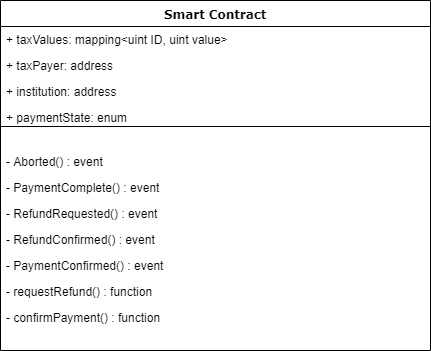

The diagram above was exported from draw.io. Its source (the exported page's mxGraphModel, read from the mxfile embedded in the PNG):
<mxGraphModel dx="1426" dy="684" grid="1" gridSize="10" guides="1" tooltips="1" connect="1" arrows="1" fold="1" page="1" pageScale="1" pageWidth="1100" pageHeight="850" background="#ffffff" math="0" shadow="0">
  <root>
    <mxCell id="0" />
    <mxCell id="1" parent="0" />
    <mxCell id="78961159f06e98e8-43" value="Smart Contract" style="swimlane;html=1;fontStyle=1;align=center;verticalAlign=top;childLayout=stackLayout;horizontal=1;startSize=26;horizontalStack=0;resizeParent=1;resizeLast=0;collapsible=1;marginBottom=0;swimlaneFillColor=#ffffff;rounded=0;shadow=0;comic=0;labelBackgroundColor=none;strokeColor=#000000;strokeWidth=1;fillColor=none;fontFamily=Verdana;fontSize=12;fontColor=#000000;" parent="1" vertex="1">
      <mxGeometry x="350" y="80" width="430" height="350" as="geometry">
        <mxRectangle x="350" y="80" width="100" height="26" as="alternateBounds" />
      </mxGeometry>
    </mxCell>
    <mxCell id="78961159f06e98e8-44" value="+ taxValues: mapping&amp;lt;uint ID, uint value&amp;gt;" style="text;html=1;strokeColor=none;fillColor=none;align=left;verticalAlign=top;spacingLeft=4;spacingRight=4;whiteSpace=wrap;overflow=hidden;rotatable=0;points=[[0,0.5],[1,0.5]];portConstraint=eastwest;" parent="78961159f06e98e8-43" vertex="1">
      <mxGeometry y="26" width="430" height="26" as="geometry" />
    </mxCell>
    <mxCell id="78961159f06e98e8-45" value="+ taxPayer: address&lt;br&gt;" style="text;html=1;strokeColor=none;fillColor=none;align=left;verticalAlign=top;spacingLeft=4;spacingRight=4;whiteSpace=wrap;overflow=hidden;rotatable=0;points=[[0,0.5],[1,0.5]];portConstraint=eastwest;" parent="78961159f06e98e8-43" vertex="1">
      <mxGeometry y="52" width="430" height="26" as="geometry" />
    </mxCell>
    <mxCell id="4" value="+ institution: address&lt;br&gt;" style="text;html=1;strokeColor=none;fillColor=none;align=left;verticalAlign=top;spacingLeft=4;spacingRight=4;whiteSpace=wrap;overflow=hidden;rotatable=0;points=[[0,0.5],[1,0.5]];portConstraint=eastwest;" vertex="1" parent="78961159f06e98e8-43">
      <mxGeometry y="78" width="430" height="26" as="geometry" />
    </mxCell>
    <mxCell id="78961159f06e98e8-51" value="" style="line;html=1;strokeWidth=1;fillColor=none;align=left;verticalAlign=middle;spacingTop=-1;spacingLeft=3;spacingRight=3;rotatable=0;labelPosition=right;points=[];portConstraint=eastwest;" parent="78961159f06e98e8-43" vertex="1">
      <mxGeometry y="104" width="430" height="44" as="geometry" />
    </mxCell>
    <mxCell id="8" value="- Aborted() : event&lt;br&gt;" style="text;html=1;strokeColor=none;fillColor=none;align=left;verticalAlign=top;spacingLeft=4;spacingRight=4;whiteSpace=wrap;overflow=hidden;rotatable=0;points=[[0,0.5],[1,0.5]];portConstraint=eastwest;" vertex="1" parent="78961159f06e98e8-43">
      <mxGeometry y="148" width="430" height="26" as="geometry" />
    </mxCell>
    <mxCell id="9" value="- PaymentComplete() : event&lt;br&gt;" style="text;html=1;strokeColor=none;fillColor=none;align=left;verticalAlign=top;spacingLeft=4;spacingRight=4;whiteSpace=wrap;overflow=hidden;rotatable=0;points=[[0,0.5],[1,0.5]];portConstraint=eastwest;" vertex="1" parent="78961159f06e98e8-43">
      <mxGeometry y="174" width="430" height="26" as="geometry" />
    </mxCell>
    <mxCell id="10" value="- RefundRequested() : event&lt;br&gt;" style="text;html=1;strokeColor=none;fillColor=none;align=left;verticalAlign=top;spacingLeft=4;spacingRight=4;whiteSpace=wrap;overflow=hidden;rotatable=0;points=[[0,0.5],[1,0.5]];portConstraint=eastwest;" vertex="1" parent="78961159f06e98e8-43">
      <mxGeometry y="200" width="430" height="26" as="geometry" />
    </mxCell>
    <mxCell id="12" value="- RefundConfirmed() : event&lt;br&gt;" style="text;html=1;strokeColor=none;fillColor=none;align=left;verticalAlign=top;spacingLeft=4;spacingRight=4;whiteSpace=wrap;overflow=hidden;rotatable=0;points=[[0,0.5],[1,0.5]];portConstraint=eastwest;" vertex="1" parent="78961159f06e98e8-43">
      <mxGeometry y="226" width="430" height="26" as="geometry" />
    </mxCell>
    <mxCell id="15" value="- PaymentConfirmed() : event&lt;br&gt;" style="text;html=1;strokeColor=none;fillColor=none;align=left;verticalAlign=top;spacingLeft=4;spacingRight=4;whiteSpace=wrap;overflow=hidden;rotatable=0;points=[[0,0.5],[1,0.5]];portConstraint=eastwest;" vertex="1" parent="78961159f06e98e8-43">
      <mxGeometry y="252" width="430" height="26" as="geometry" />
    </mxCell>
    <mxCell id="14" value="- requestRefund() : function&lt;br&gt;" style="text;html=1;strokeColor=none;fillColor=none;align=left;verticalAlign=top;spacingLeft=4;spacingRight=4;whiteSpace=wrap;overflow=hidden;rotatable=0;points=[[0,0.5],[1,0.5]];portConstraint=eastwest;" vertex="1" parent="78961159f06e98e8-43">
      <mxGeometry y="278" width="430" height="26" as="geometry" />
    </mxCell>
    <mxCell id="13" value="- confirmPayment() : function&lt;br&gt;" style="text;html=1;strokeColor=none;fillColor=none;align=left;verticalAlign=top;spacingLeft=4;spacingRight=4;whiteSpace=wrap;overflow=hidden;rotatable=0;points=[[0,0.5],[1,0.5]];portConstraint=eastwest;" vertex="1" parent="78961159f06e98e8-43">
      <mxGeometry y="304" width="430" height="26" as="geometry" />
    </mxCell>
    <mxCell id="5" value="+ paymentState: enum&lt;br&gt;" style="text;html=1;strokeColor=none;fillColor=none;align=left;verticalAlign=top;spacingLeft=4;spacingRight=4;whiteSpace=wrap;overflow=hidden;rotatable=0;points=[[0,0.5],[1,0.5]];portConstraint=eastwest;" vertex="1" parent="1">
      <mxGeometry x="350" y="184" width="430" height="49" as="geometry" />
    </mxCell>
  </root>
</mxGraphModel>